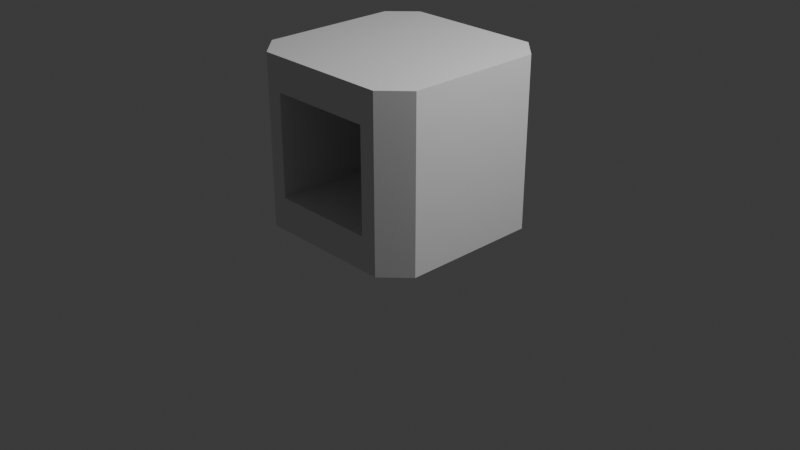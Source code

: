 # Source: sunModel.blend  (saved by Blender 4.2.66; exported with 4.5.12 LTS)
import bpy
from mathutils import Matrix  # noqa: F401  (used for matrix-valued properties, if any)

bpy.ops.wm.read_factory_settings(use_empty=True)
scene = bpy.context.scene
scene.name = 'Scene'

# ---- collections
col_collection = bpy.data.collections.new('Collection'); scene.collection.children.link(col_collection)

# ---- world
world_world = bpy.data.worlds.new('World'); scene.world = world_world
world_world.use_nodes = True; world_world.node_tree.nodes.clear()
_N = world_world.node_tree.nodes; _L = world_world.node_tree.links
n0 = _N.new('ShaderNodeOutputWorld'); n0.name = 'World Output'; n0.location = (300, 300)
n1 = _N.new('ShaderNodeBackground'); n1.name = 'Background'; n1.location = (10, 300)
n1.inputs[0].default_value = (0.05088, 0.05088, 0.05088, 1.0)
_L.new(n1.outputs[0], n0.inputs[0])
n0.is_active_output = True
world_world.color = (0.05088, 0.05088, 0.05088)
world_world.sun_shadow_jitter_overblur = 0.0

# ---- cameras
cam_camera = bpy.data.cameras.new('Camera')
cam_camera.clip_end = 100.0
cam_camera.ortho_scale = 7.314

# ---- lights
light_light = bpy.data.lights.new('Light', 'POINT')
light_light.energy = 1000.0
light_light.shadow_soft_size = 0.1

# ---- meshes
me_plane = bpy.data.meshes.new('Plane')
me_plane.from_pydata([(-0.9968, 0.7368, 0.0), (-0.9968, -0.7368, 0.0), (-0.5662, -0.9968, 0.3573), (0.5662, -0.9968, 0.3573), (0.9968, -0.7368, 0.0), (0.9968, 0.7368, 0.0), (0.7368, 0.9968, 0.0), (-0.7368, 0.9968, 0.0), (-0.3333, -0.3333, 0.0), (-0.3333, 0.3333, 0.0), (0.3333, -0.3333, 0.0), (0.3333, 0.3333, 0.0), (-0.9968, 0.7368, 1.8), (-0.9968, -0.7368, 1.8), (-0.5662, -0.9968, 1.443), (0.5662, -0.9968, 1.443), (0.9968, -0.7368, 1.8), (0.9968, 0.7368, 1.8), (0.7368, 0.9968, 1.8), (-0.7368, 0.9968, 1.8), (-0.7368, -0.9968, 0.0), (0.7368, -0.9968, 0.0), (-0.7368, -0.9968, 1.8), (0.7368, -0.9968, 1.8), (-0.5662, -0.8553, 0.3573), (0.5662, -0.8553, 0.3573), (-0.5662, -0.8553, 1.443), (0.5662, -0.8553, 1.443), (-0.5662, 0.5162, 0.3573), (0.5662, 0.5162, 0.3573), (-0.5662, 0.5162, 1.443), (0.5662, 0.5162, 1.443)], [], [(11, 5, 6), (0, 9, 7), (9, 11, 6, 7), (1, 8, 9, 0), (20, 21, 10, 8), (8, 10, 11, 9), (21, 4, 10), (10, 4, 5, 11), (1, 20, 8), (0, 7, 19, 12), (4, 21, 23, 16), (7, 6, 18, 19), (3, 2, 24, 25), (20, 1, 13, 22), (6, 5, 17, 18), (5, 4, 16, 17), (1, 0, 12, 13), (12, 19, 18, 17, 16, 23, 22, 13), (2, 3, 21, 20), (15, 14, 22, 23), (3, 15, 23, 21), (14, 2, 20, 22), (27, 25, 29, 31), (2, 14, 26, 24), (14, 15, 27, 26), (15, 3, 25, 27), (29, 28, 30, 31), (25, 24, 28, 29), (24, 26, 30, 28), (26, 27, 31, 30)])
_uv = me_plane.uv_layers.new(name='UVMap')
_uv.uv.foreach_set('vector', [0.6667, 0.6667, 1.0, 0.6667, 0.6667, 1.0, 0.0, 0.6667, 0.3333, 0.6667, 0.3333, 1.0, 0.3333, 0.6667, 0.6667, 0.6667, 0.6667, 1.0, 0.3333, 1.0, 0.0, 0.3333, 0.3333, 0.3333, 0.3333, 0.6667, 0.0, 0.6667, 0.3333, 0.0, 0.6667, 0.0, 0.6667, 0.3333, 0.3333, 0.3333, 0.3333, 0.3333, 0.6667, 0.3333, 0.6667, 0.6667, 0.3333, 0.6667, 0.6667, 0.0, 1.0, 0.3333, 0.6667, 0.3333, 0.6667, 0.3333, 1.0, 0.3333, 1.0, 0.6667, 0.6667, 0.6667, 0.0, 0.3333, 0.3333, 0.0, 0.3333, 0.3333, 0.0, 0.6667, 0.3333, 1.0, 0.3333, 1.0, 0.0, 0.6667, 1.0, 0.3333, 0.6667, 0.0, 0.6667, 0.0, 1.0, 0.3333, 0.3333, 1.0, 0.6667, 1.0, 0.6667, 1.0, 0.3333, 1.0, 0.6281, 0.0, 0.3719, 0.0, 0.3719, 0.0, 0.6281, 0.0, 0.3333, 0.0, 0.0, 0.3333, 0.0, 0.3333, 0.3333, 0.0, 0.6667, 1.0, 1.0, 0.6667, 1.0, 0.6667, 0.6667, 1.0, 1.0, 0.6667, 1.0, 0.3333, 1.0, 0.3333, 1.0, 0.6667, 0.0, 0.3333, 0.0, 0.6667, 0.0, 0.6667, 0.0, 0.3333, 0.0, 0.6667, 0.3333, 1.0, 0.6667, 1.0, 1.0, 0.6667, 1.0, 0.3333, 0.6667, 0.0, 0.3333, 0.0, 0.0, 0.3333, 0.3719, 0.0, 0.6281, 0.0, 0.6667, 0.0, 0.3333, 0.0, 0.6281, 0.0, 0.3719, 0.0, 0.3333, 0.0, 0.6667, 0.0, 0.6281, 0.0, 0.6281, 0.0, 0.6667, 0.0, 0.6667, 0.0, 0.3719, 0.0, 0.3719, 0.0, 0.3333, 0.0, 0.3333, 0.0, 0.6281, 0.0, 0.6281, 0.0, 0.6281, 0.0, 0.6281, 0.0, 0.3719, 0.0, 0.3719, 0.0, 0.3719, 0.0, 0.3719, 0.0, 0.3719, 0.0, 0.6281, 0.0, 0.6281, 0.0, 0.3719, 0.0, 0.6281, 0.0, 0.6281, 0.0, 0.6281, 0.0, 0.6281, 0.0, 0.6281, 0.0, 0.3719, 0.0, 0.3719, 0.0, 0.6281, 0.0, 0.6281, 0.0, 0.3719, 0.0, 0.3719, 0.0, 0.6281, 0.0, 0.3719, 0.0, 0.3719, 0.0, 0.3719, 0.0, 0.3719, 0.0, 0.3719, 0.0, 0.6281, 0.0, 0.6281, 0.0, 0.3719, 0.0])
me_plane.update()

# ---- objects
ob_light = bpy.data.objects.new('Light', light_light)
ob_camera = bpy.data.objects.new('Camera', cam_camera)
ob_plane = bpy.data.objects.new('Plane', me_plane)

# ---- transforms, parenting, visibility, modifiers, constraints
ob_light.location = (4.076, 1.005, 5.904)
ob_light.rotation_euler = (0.6503, 0.05522, 1.866)
ob_light.lock_rotations_4d = False
ob_light.empty_display_type = 'ARROWS'
ob_light.color = (0.0, 0.0, 0.0, 0.0)
ob_light.lineart.crease_threshold = 0.0
ob_camera.location = (7.359, -6.926, 4.958)
ob_camera.rotation_euler = (1.109, 0.0, 0.8149)
ob_camera.lock_rotations_4d = False
ob_camera.empty_display_type = 'ARROWS'
ob_camera.color = (0.0, 0.0, 0.0, 0.0)
ob_camera.display_type = 'WIRE'
ob_camera.lineart.crease_threshold = 0.0
ob_plane.location = (0.0, 0.0, 0.0)

# ---- collection membership
col_collection.objects.link(ob_light)
col_collection.objects.link(ob_camera)
col_collection.objects.link(ob_plane)

# ---- scene / render settings (as saved in the file)
scene.camera = ob_camera
scene.frame_start = 1; scene.frame_end = 250; scene.frame_set(1)
scene.render.engine = 'BLENDER_EEVEE_NEXT'
bpy.context.view_layer.update()
